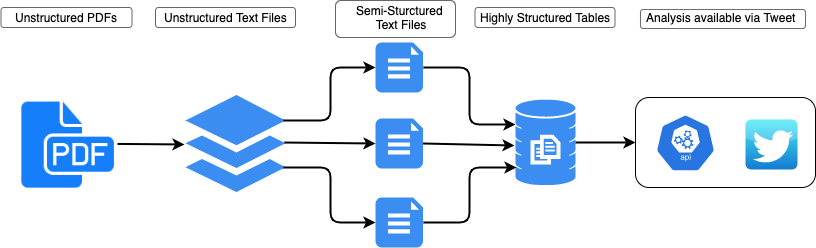

The diagram above was exported from draw.io. Its source (the exported page's mxGraphModel, read from the mxfile embedded in the PNG):
<mxGraphModel dx="1186" dy="692" grid="1" gridSize="10" guides="1" tooltips="1" connect="1" arrows="1" fold="1" page="1" pageScale="1" pageWidth="850" pageHeight="1100" math="0" shadow="0">
  <root>
    <mxCell id="0" />
    <mxCell id="1" parent="0" />
    <mxCell id="R5rotp4SGdBZ_I1WCjSZ-5" value="" style="shape=image;html=1;verticalAlign=top;verticalLabelPosition=bottom;labelBackgroundColor=#ffffff;imageAspect=0;aspect=fixed;image=https://cdn1.iconfinder.com/data/icons/hawcons/32/699434-icon-70-document-file-pdf-128.png" vertex="1" parent="1">
      <mxGeometry x="20" y="105" width="102" height="102" as="geometry" />
    </mxCell>
    <mxCell id="R5rotp4SGdBZ_I1WCjSZ-8" value="" style="html=1;aspect=fixed;strokeColor=none;shadow=0;align=center;verticalAlign=top;fillColor=#3B8DF1;shape=mxgraph.gcp2.files" vertex="1" parent="1">
      <mxGeometry x="190" y="107.5" width="100" height="97" as="geometry" />
    </mxCell>
    <mxCell id="R5rotp4SGdBZ_I1WCjSZ-37" value="" style="edgeStyle=orthogonalEdgeStyle;rounded=0;orthogonalLoop=1;jettySize=auto;html=1;strokeWidth=2;exitX=1;exitY=0.5;exitDx=0;exitDy=0;exitPerimeter=0;" edge="1" parent="1" source="R5rotp4SGdBZ_I1WCjSZ-9" target="R5rotp4SGdBZ_I1WCjSZ-24">
      <mxGeometry relative="1" as="geometry">
        <mxPoint x="580" y="155" as="sourcePoint" />
      </mxGeometry>
    </mxCell>
    <mxCell id="R5rotp4SGdBZ_I1WCjSZ-9" value="" style="html=1;aspect=fixed;strokeColor=none;shadow=0;align=center;verticalAlign=top;fillColor=#3B8DF1;shape=mxgraph.gcp2.database_3" vertex="1" parent="1">
      <mxGeometry x="520" y="112" width="60" height="86" as="geometry" />
    </mxCell>
    <mxCell id="R5rotp4SGdBZ_I1WCjSZ-11" value="" style="verticalLabelPosition=bottom;html=1;verticalAlign=top;align=center;strokeColor=none;fillColor=#3B8DF1;shape=mxgraph.azure.file_2;pointerEvents=1;" vertex="1" parent="1">
      <mxGeometry x="380" y="55" width="47.5" height="50" as="geometry" />
    </mxCell>
    <mxCell id="R5rotp4SGdBZ_I1WCjSZ-12" value="" style="verticalLabelPosition=bottom;html=1;verticalAlign=top;align=center;strokeColor=none;fillColor=#3B8DF1;shape=mxgraph.azure.file_2;pointerEvents=1;" vertex="1" parent="1">
      <mxGeometry x="380" y="131" width="47.5" height="50" as="geometry" />
    </mxCell>
    <mxCell id="R5rotp4SGdBZ_I1WCjSZ-13" value="" style="verticalLabelPosition=bottom;html=1;verticalAlign=top;align=center;strokeColor=none;fillColor=#3B8DF1;shape=mxgraph.azure.file_2;pointerEvents=1;" vertex="1" parent="1">
      <mxGeometry x="380" y="210" width="47.5" height="50" as="geometry" />
    </mxCell>
    <mxCell id="R5rotp4SGdBZ_I1WCjSZ-16" value="" style="endArrow=classic;html=1;entryX=-0.01;entryY=0.51;entryDx=0;entryDy=0;entryPerimeter=0;strokeWidth=2;" edge="1" parent="1" source="R5rotp4SGdBZ_I1WCjSZ-5" target="R5rotp4SGdBZ_I1WCjSZ-8">
      <mxGeometry width="50" height="50" relative="1" as="geometry">
        <mxPoint x="121" y="175" as="sourcePoint" />
        <mxPoint x="171" y="125" as="targetPoint" />
      </mxGeometry>
    </mxCell>
    <mxCell id="R5rotp4SGdBZ_I1WCjSZ-17" value="" style="endArrow=classic;html=1;exitX=0.98;exitY=0.263;exitDx=0;exitDy=0;exitPerimeter=0;entryX=0;entryY=0.5;entryDx=0;entryDy=0;entryPerimeter=0;edgeStyle=orthogonalEdgeStyle;strokeWidth=2;" edge="1" parent="1" source="R5rotp4SGdBZ_I1WCjSZ-8" target="R5rotp4SGdBZ_I1WCjSZ-11">
      <mxGeometry width="50" height="50" relative="1" as="geometry">
        <mxPoint x="310" y="130" as="sourcePoint" />
        <mxPoint x="360" y="80" as="targetPoint" />
      </mxGeometry>
    </mxCell>
    <mxCell id="R5rotp4SGdBZ_I1WCjSZ-18" value="" style="endArrow=classic;html=1;exitX=0.99;exitY=0.49;exitDx=0;exitDy=0;exitPerimeter=0;entryX=0;entryY=0.5;entryDx=0;entryDy=0;entryPerimeter=0;strokeWidth=2;" edge="1" parent="1" source="R5rotp4SGdBZ_I1WCjSZ-8" target="R5rotp4SGdBZ_I1WCjSZ-12">
      <mxGeometry width="50" height="50" relative="1" as="geometry">
        <mxPoint x="298" y="143.01099999999997" as="sourcePoint" />
        <mxPoint x="390" y="90" as="targetPoint" />
      </mxGeometry>
    </mxCell>
    <mxCell id="R5rotp4SGdBZ_I1WCjSZ-19" value="" style="endArrow=classic;html=1;exitX=0.98;exitY=0.747;exitDx=0;exitDy=0;exitPerimeter=0;entryX=0;entryY=0.5;entryDx=0;entryDy=0;entryPerimeter=0;edgeStyle=orthogonalEdgeStyle;strokeWidth=2;" edge="1" parent="1" source="R5rotp4SGdBZ_I1WCjSZ-8" target="R5rotp4SGdBZ_I1WCjSZ-13">
      <mxGeometry width="50" height="50" relative="1" as="geometry">
        <mxPoint x="290" y="203.01099999999997" as="sourcePoint" />
        <mxPoint x="382" y="150" as="targetPoint" />
      </mxGeometry>
    </mxCell>
    <mxCell id="R5rotp4SGdBZ_I1WCjSZ-20" value="" style="endArrow=classic;html=1;exitX=1;exitY=0.5;exitDx=0;exitDy=0;exitPerimeter=0;entryX=0;entryY=0.291;entryDx=0;entryDy=0;entryPerimeter=0;edgeStyle=orthogonalEdgeStyle;strokeWidth=2;" edge="1" parent="1" source="R5rotp4SGdBZ_I1WCjSZ-11" target="R5rotp4SGdBZ_I1WCjSZ-9">
      <mxGeometry width="50" height="50" relative="1" as="geometry">
        <mxPoint x="404" y="175" as="sourcePoint" />
        <mxPoint x="496" y="230" as="targetPoint" />
      </mxGeometry>
    </mxCell>
    <mxCell id="R5rotp4SGdBZ_I1WCjSZ-21" value="" style="endArrow=classic;html=1;exitX=1;exitY=0.5;exitDx=0;exitDy=0;exitPerimeter=0;entryX=0.017;entryY=0.791;entryDx=0;entryDy=0;entryPerimeter=0;edgeStyle=orthogonalEdgeStyle;strokeWidth=2;" edge="1" parent="1" source="R5rotp4SGdBZ_I1WCjSZ-13" target="R5rotp4SGdBZ_I1WCjSZ-9">
      <mxGeometry width="50" height="50" relative="1" as="geometry">
        <mxPoint x="500" y="270" as="sourcePoint" />
        <mxPoint x="592" y="325" as="targetPoint" />
      </mxGeometry>
    </mxCell>
    <mxCell id="R5rotp4SGdBZ_I1WCjSZ-22" value="" style="endArrow=classic;html=1;exitX=1;exitY=0.5;exitDx=0;exitDy=0;exitPerimeter=0;strokeWidth=2;entryX=-0.017;entryY=0.535;entryDx=0;entryDy=0;entryPerimeter=0;" edge="1" parent="1" source="R5rotp4SGdBZ_I1WCjSZ-12" target="R5rotp4SGdBZ_I1WCjSZ-9">
      <mxGeometry width="50" height="50" relative="1" as="geometry">
        <mxPoint x="440" y="156.02999999999997" as="sourcePoint" />
        <mxPoint x="500" y="157" as="targetPoint" />
      </mxGeometry>
    </mxCell>
    <mxCell id="R5rotp4SGdBZ_I1WCjSZ-25" value="" style="group" vertex="1" connectable="0" parent="1">
      <mxGeometry x="640" y="110" width="180" height="90" as="geometry" />
    </mxCell>
    <mxCell id="R5rotp4SGdBZ_I1WCjSZ-24" value="" style="rounded=1;whiteSpace=wrap;html=1;" vertex="1" parent="R5rotp4SGdBZ_I1WCjSZ-25">
      <mxGeometry width="180" height="90" as="geometry" />
    </mxCell>
    <mxCell id="R5rotp4SGdBZ_I1WCjSZ-14" value="" style="html=1;dashed=0;whitespace=wrap;fillColor=#2875E2;strokeColor=#ffffff;points=[[0.005,0.63,0],[0.1,0.2,0],[0.9,0.2,0],[0.5,0,0],[0.995,0.63,0],[0.72,0.99,0],[0.5,1,0],[0.28,0.99,0]];shape=mxgraph.kubernetes.icon;prIcon=api" vertex="1" parent="R5rotp4SGdBZ_I1WCjSZ-25">
      <mxGeometry x="20" y="15" width="60" height="61" as="geometry" />
    </mxCell>
    <mxCell id="R5rotp4SGdBZ_I1WCjSZ-15" value="" style="dashed=0;outlineConnect=0;html=1;align=center;labelPosition=center;verticalLabelPosition=bottom;verticalAlign=top;shape=mxgraph.webicons.twitter;fillColor=#49EAF7;gradientColor=#137BD0" vertex="1" parent="R5rotp4SGdBZ_I1WCjSZ-25">
      <mxGeometry x="110" y="22" width="52" height="50" as="geometry" />
    </mxCell>
    <mxCell id="R5rotp4SGdBZ_I1WCjSZ-27" value="Unstructured PDFs&lt;br&gt;" style="text;html=1;align=center;verticalAlign=middle;resizable=0;points=[];;autosize=1;" vertex="1" parent="1">
      <mxGeometry x="11" y="20" width="120" height="20" as="geometry" />
    </mxCell>
    <mxCell id="R5rotp4SGdBZ_I1WCjSZ-28" value="Unstructured Text Files" style="text;html=1;align=center;verticalAlign=middle;resizable=0;points=[];;autosize=1;" vertex="1" parent="1">
      <mxGeometry x="160" y="20" width="140" height="20" as="geometry" />
    </mxCell>
    <mxCell id="R5rotp4SGdBZ_I1WCjSZ-29" value="Semi-Sturctured &lt;br&gt;Text Files" style="text;html=1;align=center;verticalAlign=middle;resizable=0;points=[];;autosize=1;" vertex="1" parent="1">
      <mxGeometry x="354" y="15" width="100" height="30" as="geometry" />
    </mxCell>
    <mxCell id="R5rotp4SGdBZ_I1WCjSZ-30" value="Highly Structured Tables" style="text;html=1;align=center;verticalAlign=middle;resizable=0;points=[];;autosize=1;" vertex="1" parent="1">
      <mxGeometry x="474.5" y="20" width="150" height="20" as="geometry" />
    </mxCell>
    <mxCell id="R5rotp4SGdBZ_I1WCjSZ-36" value="Analysis available via Tweet" style="text;html=1;align=center;verticalAlign=middle;resizable=0;points=[];;autosize=1;" vertex="1" parent="1">
      <mxGeometry x="645" y="20" width="160" height="20" as="geometry" />
    </mxCell>
    <mxCell id="R5rotp4SGdBZ_I1WCjSZ-39" value="" style="rounded=1;whiteSpace=wrap;html=1;fillColor=none;strokeColor=#666666;fontColor=#333333;gradientColor=#ffffff;" vertex="1" parent="1">
      <mxGeometry x="5.5" y="20" width="131" height="20" as="geometry" />
    </mxCell>
    <mxCell id="R5rotp4SGdBZ_I1WCjSZ-40" value="" style="rounded=1;whiteSpace=wrap;html=1;fillColor=none;strokeColor=#666666;fontColor=#333333;gradientColor=#ffffff;" vertex="1" parent="1">
      <mxGeometry x="160" y="20" width="140" height="20" as="geometry" />
    </mxCell>
    <mxCell id="R5rotp4SGdBZ_I1WCjSZ-41" value="" style="rounded=1;whiteSpace=wrap;html=1;fillColor=none;strokeColor=#666666;fontColor=#333333;gradientColor=#ffffff;" vertex="1" parent="1">
      <mxGeometry x="340" y="13" width="120" height="37" as="geometry" />
    </mxCell>
    <mxCell id="R5rotp4SGdBZ_I1WCjSZ-42" value="" style="rounded=1;whiteSpace=wrap;html=1;fillColor=none;strokeColor=#666666;fontColor=#333333;gradientColor=#ffffff;" vertex="1" parent="1">
      <mxGeometry x="479.5" y="20" width="140" height="20" as="geometry" />
    </mxCell>
    <mxCell id="R5rotp4SGdBZ_I1WCjSZ-43" value="" style="rounded=1;whiteSpace=wrap;html=1;fillColor=none;strokeColor=#666666;fontColor=#333333;gradientColor=#ffffff;" vertex="1" parent="1">
      <mxGeometry x="645" y="22" width="165" height="19" as="geometry" />
    </mxCell>
  </root>
</mxGraphModel>